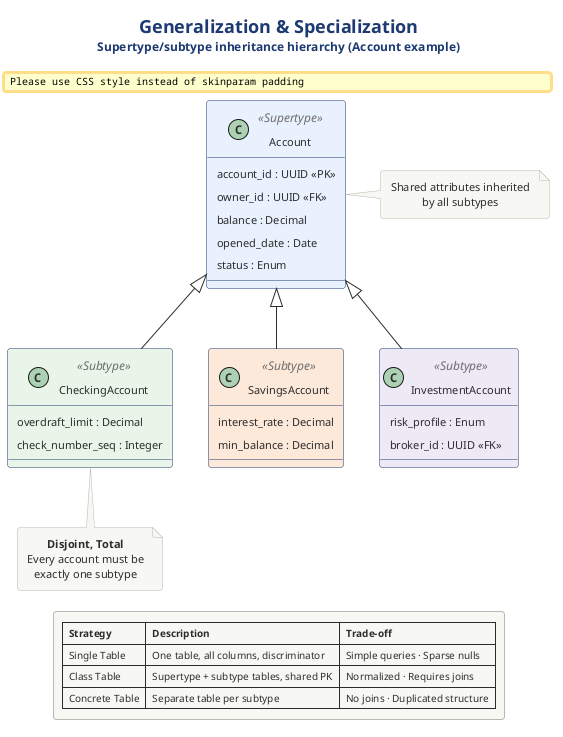

The diagram above was rendered by PlantUML. Its source (embedded in the PNG):
@startuml 04-generalization-specialization
!include ../../../../../../tooling/styles/plantuml/structural/component-diagram-style.iuml

!define SUPER #4A90D9
!define SUB1 #5BA85B
!define SUB2 #D4763C
!define SUB3 #7B68AE
!define LIGHT_SUPER #E8F0FE
!define LIGHT_S1 #E8F5E8
!define LIGHT_S2 #FDE8D8
!define LIGHT_S3 #EDE8F5
!define BORDER #3A3A3A

title <size:18><b>Generalization & Specialization</b></size>\n<size:12>Supertype/subtype inheritance hierarchy (Account example)</size>

class "Account" as acct <<Supertype>> #E8F0FE {
  account_id : UUID <<PK>>
  owner_id : UUID <<FK>>
  balance : Decimal
  opened_date : Date
  status : Enum
}

class "CheckingAccount" as check <<Subtype>> #E8F5E8 {
  overdraft_limit : Decimal
  check_number_seq : Integer
}

class "SavingsAccount" as save <<Subtype>> #FDE8D8 {
  interest_rate : Decimal
  min_balance : Decimal
}

class "InvestmentAccount" as invest <<Subtype>> #EDE8F5 {
  risk_profile : Enum
  broker_id : UUID <<FK>>
}

acct <|-- check
acct <|-- save
acct <|-- invest

note right of acct
  Shared attributes inherited
  by all subtypes
end note

note bottom of check
  **Disjoint, Total**
  Every account must be
  exactly one subtype
end note

legend bottom
  |= Strategy |= Description |= Trade-off |
  | Single Table | One table, all columns, discriminator | Simple queries · Sparse nulls |
  | Class Table | Supertype + subtype tables, shared PK | Normalized · Requires joins |
  | Concrete Table | Separate table per subtype | No joins · Duplicated structure |
end legend

@enduml